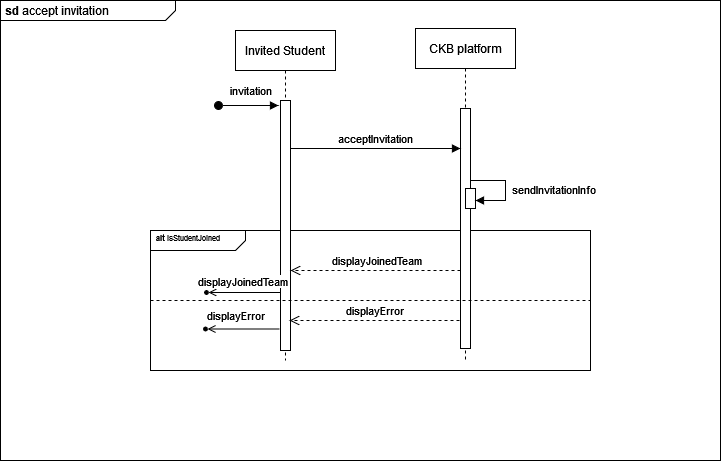

The diagram above was exported from draw.io. Its source (the exported page's mxGraphModel, read from the mxfile embedded in the PNG):
<mxGraphModel dx="1280" dy="851" grid="1" gridSize="10" guides="1" tooltips="1" connect="1" arrows="1" fold="1" page="1" pageScale="1" pageWidth="850" pageHeight="1100" math="0" shadow="0">
  <root>
    <mxCell id="0" />
    <mxCell id="1" parent="0" />
    <mxCell id="hJcOShsa0oZxbJXTA2gO-1" value="&lt;p style=&quot;margin:0px;margin-top:4px;margin-left:5px;text-align:left;&quot;&gt;&lt;b&gt;sd&lt;/b&gt; accept invitation&lt;br&gt;&lt;/p&gt;" style="html=1;shape=mxgraph.sysml.package;overflow=fill;labelX=175;align=left;spacingLeft=5;verticalAlign=top;spacingTop=-3;" vertex="1" parent="1">
      <mxGeometry x="20" y="10" width="720" height="460" as="geometry" />
    </mxCell>
    <mxCell id="lBFTIQpgWHLRd6y78HSI-35" value="&lt;font style=&quot;font-size: 8px;&quot;&gt;&lt;b&gt;&amp;nbsp;&amp;nbsp; alt &lt;/b&gt;isStudentJoined&lt;/font&gt;" style="html=1;shape=mxgraph.sysml.package;overflow=fill;labelX=95;align=left;spacingLeft=5;verticalAlign=top;spacingTop=-3;" parent="1" vertex="1">
      <mxGeometry x="170" y="240" width="440" height="140" as="geometry" />
    </mxCell>
    <mxCell id="lBFTIQpgWHLRd6y78HSI-3" value="Invited Student" style="shape=umlLifeline;perimeter=lifelinePerimeter;whiteSpace=wrap;html=1;container=0;dropTarget=0;collapsible=0;recursiveResize=0;outlineConnect=0;portConstraint=eastwest;newEdgeStyle={&quot;edgeStyle&quot;:&quot;elbowEdgeStyle&quot;,&quot;elbow&quot;:&quot;vertical&quot;,&quot;curved&quot;:0,&quot;rounded&quot;:0};" parent="1" vertex="1">
      <mxGeometry x="255" y="40" width="100" height="330" as="geometry" />
    </mxCell>
    <mxCell id="lBFTIQpgWHLRd6y78HSI-4" value="" style="html=1;points=[];perimeter=orthogonalPerimeter;outlineConnect=0;targetShapes=umlLifeline;portConstraint=eastwest;newEdgeStyle={&quot;edgeStyle&quot;:&quot;elbowEdgeStyle&quot;,&quot;elbow&quot;:&quot;vertical&quot;,&quot;curved&quot;:0,&quot;rounded&quot;:0};" parent="lBFTIQpgWHLRd6y78HSI-3" vertex="1">
      <mxGeometry x="45" y="70" width="10" height="250" as="geometry" />
    </mxCell>
    <mxCell id="lBFTIQpgWHLRd6y78HSI-5" value="invitation" style="html=1;verticalAlign=bottom;startArrow=oval;endArrow=block;startSize=8;edgeStyle=elbowEdgeStyle;elbow=vertical;curved=0;rounded=0;" parent="lBFTIQpgWHLRd6y78HSI-3" edge="1">
      <mxGeometry x="0.0642" y="5" relative="1" as="geometry">
        <mxPoint x="-17" y="75" as="sourcePoint" />
        <mxPoint x="42.99999999999977" y="75.13793103448279" as="targetPoint" />
        <mxPoint as="offset" />
      </mxGeometry>
    </mxCell>
    <mxCell id="lBFTIQpgWHLRd6y78HSI-6" value="CKB platform" style="shape=umlLifeline;perimeter=lifelinePerimeter;whiteSpace=wrap;html=1;container=0;dropTarget=0;collapsible=0;recursiveResize=0;outlineConnect=0;portConstraint=eastwest;newEdgeStyle={&quot;edgeStyle&quot;:&quot;elbowEdgeStyle&quot;,&quot;elbow&quot;:&quot;vertical&quot;,&quot;curved&quot;:0,&quot;rounded&quot;:0};" parent="1" vertex="1">
      <mxGeometry x="435" y="38" width="100" height="332" as="geometry" />
    </mxCell>
    <mxCell id="lBFTIQpgWHLRd6y78HSI-7" value="" style="html=1;points=[];perimeter=orthogonalPerimeter;outlineConnect=0;targetShapes=umlLifeline;portConstraint=eastwest;newEdgeStyle={&quot;edgeStyle&quot;:&quot;elbowEdgeStyle&quot;,&quot;elbow&quot;:&quot;vertical&quot;,&quot;curved&quot;:0,&quot;rounded&quot;:0};" parent="lBFTIQpgWHLRd6y78HSI-6" vertex="1">
      <mxGeometry x="45" y="80" width="10" height="240" as="geometry" />
    </mxCell>
    <mxCell id="lBFTIQpgWHLRd6y78HSI-8" value="" style="html=1;points=[];perimeter=orthogonalPerimeter;outlineConnect=0;targetShapes=umlLifeline;portConstraint=eastwest;newEdgeStyle={&quot;edgeStyle&quot;:&quot;elbowEdgeStyle&quot;,&quot;elbow&quot;:&quot;vertical&quot;,&quot;curved&quot;:0,&quot;rounded&quot;:0};" parent="lBFTIQpgWHLRd6y78HSI-6" vertex="1">
      <mxGeometry x="50" y="160" width="10" height="20" as="geometry" />
    </mxCell>
    <mxCell id="lBFTIQpgWHLRd6y78HSI-23" value="" style="html=1;verticalAlign=bottom;endArrow=block;edgeStyle=elbowEdgeStyle;elbow=horizontal;curved=0;rounded=0;" parent="1" source="lBFTIQpgWHLRd6y78HSI-7" edge="1">
      <mxGeometry relative="1" as="geometry">
        <mxPoint x="495" y="190" as="sourcePoint" />
        <Array as="points">
          <mxPoint x="525" y="190" />
        </Array>
        <mxPoint x="495" y="210" as="targetPoint" />
      </mxGeometry>
    </mxCell>
    <mxCell id="lBFTIQpgWHLRd6y78HSI-24" value="sendInvitationInfo" style="edgeLabel;html=1;align=center;verticalAlign=middle;resizable=0;points=[];" parent="lBFTIQpgWHLRd6y78HSI-23" vertex="1" connectable="0">
      <mxGeometry x="0.0165" y="-1" relative="1" as="geometry">
        <mxPoint x="48" as="offset" />
      </mxGeometry>
    </mxCell>
    <mxCell id="lBFTIQpgWHLRd6y78HSI-34" value="acceptInvitation" style="html=1;verticalAlign=bottom;endArrow=block;curved=0;rounded=0;" parent="1" edge="1">
      <mxGeometry width="80" relative="1" as="geometry">
        <mxPoint x="310" y="158" as="sourcePoint" />
        <mxPoint x="480" y="158" as="targetPoint" />
      </mxGeometry>
    </mxCell>
    <mxCell id="lBFTIQpgWHLRd6y78HSI-36" value="" style="endArrow=none;dashed=1;html=1;rounded=0;exitX=0;exitY=0.5;exitDx=0;exitDy=0;exitPerimeter=0;entryX=1;entryY=0.5;entryDx=0;entryDy=0;entryPerimeter=0;" parent="1" source="lBFTIQpgWHLRd6y78HSI-35" target="lBFTIQpgWHLRd6y78HSI-35" edge="1">
      <mxGeometry width="50" height="50" relative="1" as="geometry">
        <mxPoint x="410" y="320" as="sourcePoint" />
        <mxPoint x="460" y="270" as="targetPoint" />
      </mxGeometry>
    </mxCell>
    <mxCell id="lBFTIQpgWHLRd6y78HSI-37" value="" style="html=1;verticalAlign=bottom;endArrow=open;dashed=1;endSize=8;edgeStyle=elbowEdgeStyle;elbow=vertical;curved=0;rounded=0;" parent="1" edge="1">
      <mxGeometry relative="1" as="geometry">
        <mxPoint x="310" y="280" as="targetPoint" />
        <Array as="points">
          <mxPoint x="405" y="280" />
        </Array>
        <mxPoint x="480" y="280" as="sourcePoint" />
      </mxGeometry>
    </mxCell>
    <mxCell id="lBFTIQpgWHLRd6y78HSI-38" value="displayJoinedTeam" style="edgeLabel;html=1;align=center;verticalAlign=middle;resizable=0;points=[];" parent="lBFTIQpgWHLRd6y78HSI-37" vertex="1" connectable="0">
      <mxGeometry x="0.1104" relative="1" as="geometry">
        <mxPoint x="9" y="-11" as="offset" />
      </mxGeometry>
    </mxCell>
    <mxCell id="lBFTIQpgWHLRd6y78HSI-47" value="" style="ellipse;html=1;fillColor=strokeColor;direction=east;" parent="1" vertex="1">
      <mxGeometry x="224" y="300" width="4" height="4" as="geometry" />
    </mxCell>
    <mxCell id="lBFTIQpgWHLRd6y78HSI-48" value="" style="endArrow=open;html=1;rounded=0;align=center;verticalAlign=top;endFill=0;labelBackgroundColor=none;endSize=6;entryX=1;entryY=0.5;entryDx=0;entryDy=0;" parent="1" edge="1">
      <mxGeometry relative="1" as="geometry">
        <mxPoint x="300" y="302" as="sourcePoint" />
        <mxPoint x="228" y="302" as="targetPoint" />
      </mxGeometry>
    </mxCell>
    <mxCell id="lBFTIQpgWHLRd6y78HSI-49" value="displayJoinedTeam" style="edgeLabel;html=1;align=center;verticalAlign=middle;resizable=0;points=[];" parent="lBFTIQpgWHLRd6y78HSI-48" vertex="1" connectable="0">
      <mxGeometry x="0.0463" y="-1" relative="1" as="geometry">
        <mxPoint x="-1" y="-11" as="offset" />
      </mxGeometry>
    </mxCell>
    <mxCell id="lBFTIQpgWHLRd6y78HSI-52" value="displayError" style="html=1;verticalAlign=bottom;endArrow=open;dashed=1;endSize=8;edgeStyle=elbowEdgeStyle;elbow=vertical;curved=0;rounded=0;" parent="1" edge="1">
      <mxGeometry relative="1" as="geometry">
        <mxPoint x="309" y="330" as="targetPoint" />
        <Array as="points">
          <mxPoint x="404" y="330" />
        </Array>
        <mxPoint x="479" y="330" as="sourcePoint" />
      </mxGeometry>
    </mxCell>
    <mxCell id="lBFTIQpgWHLRd6y78HSI-53" value="" style="endArrow=open;html=1;rounded=0;align=center;verticalAlign=top;endFill=0;labelBackgroundColor=none;endSize=6;entryX=1;entryY=0.5;entryDx=0;entryDy=0;" parent="1" edge="1">
      <mxGeometry relative="1" as="geometry">
        <mxPoint x="299" y="338.5" as="sourcePoint" />
        <mxPoint x="227" y="338.5" as="targetPoint" />
      </mxGeometry>
    </mxCell>
    <mxCell id="lBFTIQpgWHLRd6y78HSI-54" value="displayError" style="edgeLabel;html=1;align=center;verticalAlign=middle;resizable=0;points=[];" parent="lBFTIQpgWHLRd6y78HSI-53" vertex="1" connectable="0">
      <mxGeometry x="-0.0317" y="-1" relative="1" as="geometry">
        <mxPoint x="-10" y="-13" as="offset" />
      </mxGeometry>
    </mxCell>
    <mxCell id="lBFTIQpgWHLRd6y78HSI-55" value="" style="ellipse;html=1;fillColor=strokeColor;direction=east;" parent="1" vertex="1">
      <mxGeometry x="223" y="336.5" width="4" height="4" as="geometry" />
    </mxCell>
  </root>
</mxGraphModel>